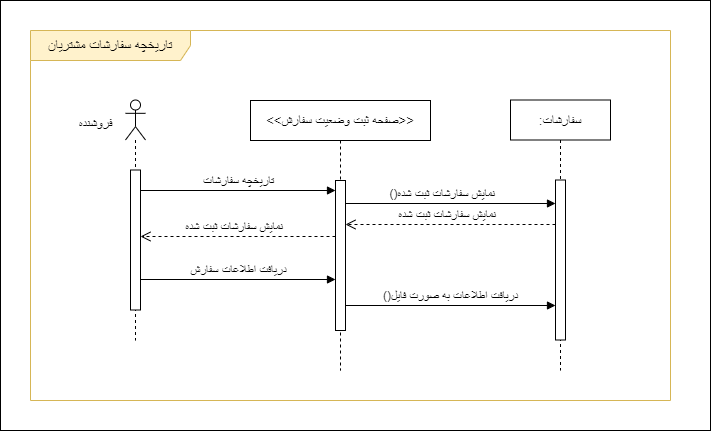

The diagram above was exported from draw.io. Its source (the exported page's mxGraphModel, read from the mxfile embedded in the PNG):
<mxGraphModel dx="1050" dy="541" grid="1" gridSize="10" guides="1" tooltips="1" connect="1" arrows="1" fold="1" page="1" pageScale="1" pageWidth="850" pageHeight="1100" math="0" shadow="0">
  <root>
    <mxCell id="K7ZgjCAxO3k_CbTknXwD-0" />
    <mxCell id="K7ZgjCAxO3k_CbTknXwD-1" parent="K7ZgjCAxO3k_CbTknXwD-0" />
    <mxCell id="0qSOxNOOuoEVg5HCxwGh-0" value="" style="rounded=0;whiteSpace=wrap;html=1;" parent="K7ZgjCAxO3k_CbTknXwD-1" vertex="1">
      <mxGeometry x="80" y="350" width="710" height="430" as="geometry" />
    </mxCell>
    <mxCell id="K7ZgjCAxO3k_CbTknXwD-2" value="&lt;font style=&quot;font-size: 14px;&quot;&gt;تاریخچه سفارشات مشتریان&lt;/font&gt;" style="shape=umlFrame;whiteSpace=wrap;html=1;pointerEvents=0;width=160;height=30;fillColor=#FFF2CC;strokeColor=#d6b656;" parent="K7ZgjCAxO3k_CbTknXwD-1" vertex="1">
      <mxGeometry x="110" y="380" width="640" height="370" as="geometry" />
    </mxCell>
    <mxCell id="K7ZgjCAxO3k_CbTknXwD-3" value="" style="shape=umlLifeline;perimeter=lifelinePerimeter;whiteSpace=wrap;html=1;container=1;dropTarget=0;collapsible=0;recursiveResize=0;outlineConnect=0;portConstraint=eastwest;newEdgeStyle={&quot;curved&quot;:0,&quot;rounded&quot;:0};participant=umlActor;size=40;" parent="K7ZgjCAxO3k_CbTknXwD-1" vertex="1">
      <mxGeometry x="205" y="449.5" width="20" height="240.5" as="geometry" />
    </mxCell>
    <mxCell id="K7ZgjCAxO3k_CbTknXwD-4" value="" style="html=1;points=[[0,0,0,0,5],[0,1,0,0,-5],[1,0,0,0,5],[1,1,0,0,-5]];perimeter=orthogonalPerimeter;outlineConnect=0;targetShapes=umlLifeline;portConstraint=eastwest;newEdgeStyle={&quot;curved&quot;:0,&quot;rounded&quot;:0};" parent="K7ZgjCAxO3k_CbTknXwD-3" vertex="1">
      <mxGeometry x="5" y="70" width="10" height="140" as="geometry" />
    </mxCell>
    <mxCell id="K7ZgjCAxO3k_CbTknXwD-5" value="&lt;font style=&quot;font-size: 13px;&quot;&gt;فروشنده&lt;br&gt;&lt;/font&gt;" style="text;html=1;align=center;verticalAlign=middle;resizable=0;points=[];autosize=1;strokeColor=none;fillColor=none;" parent="K7ZgjCAxO3k_CbTknXwD-1" vertex="1">
      <mxGeometry x="145" y="458" width="60" height="30" as="geometry" />
    </mxCell>
    <mxCell id="K7ZgjCAxO3k_CbTknXwD-6" value="&lt;font style=&quot;font-size: 13px;&quot;&gt;:سفارشات&lt;/font&gt;" style="shape=umlLifeline;perimeter=lifelinePerimeter;whiteSpace=wrap;html=1;container=1;dropTarget=0;collapsible=0;recursiveResize=0;outlineConnect=0;portConstraint=eastwest;newEdgeStyle={&quot;curved&quot;:0,&quot;rounded&quot;:0};" parent="K7ZgjCAxO3k_CbTknXwD-1" vertex="1">
      <mxGeometry x="590" y="449.5" width="100" height="270.5" as="geometry" />
    </mxCell>
    <mxCell id="K7ZgjCAxO3k_CbTknXwD-7" value="" style="html=1;points=[[0,0,0,0,5],[0,1,0,0,-5],[1,0,0,0,5],[1,1,0,0,-5]];perimeter=orthogonalPerimeter;outlineConnect=0;targetShapes=umlLifeline;portConstraint=eastwest;newEdgeStyle={&quot;curved&quot;:0,&quot;rounded&quot;:0};" parent="K7ZgjCAxO3k_CbTknXwD-6" vertex="1">
      <mxGeometry x="45" y="80" width="10" height="160" as="geometry" />
    </mxCell>
    <mxCell id="K7ZgjCAxO3k_CbTknXwD-8" value="&lt;font style=&quot;font-size: 12px;&quot;&gt;()نمایش سفارشات ثبت شده&amp;nbsp;&amp;nbsp;&lt;/font&gt;" style="html=1;verticalAlign=bottom;endArrow=block;curved=0;rounded=0;" parent="K7ZgjCAxO3k_CbTknXwD-1" edge="1">
      <mxGeometry x="-0.0023" width="80" relative="1" as="geometry">
        <mxPoint x="414.5" y="553" as="sourcePoint" />
        <mxPoint x="635.0000000000002" y="552.9999999999999" as="targetPoint" />
        <mxPoint as="offset" />
      </mxGeometry>
    </mxCell>
    <mxCell id="K7ZgjCAxO3k_CbTknXwD-9" value="&lt;font style=&quot;font-size: 12px;&quot;&gt;دریافت اطلاعات سفارش&lt;/font&gt;" style="html=1;verticalAlign=bottom;endArrow=block;curved=0;rounded=0;" parent="K7ZgjCAxO3k_CbTknXwD-1" edge="1">
      <mxGeometry width="80" relative="1" as="geometry">
        <mxPoint x="220" y="629" as="sourcePoint" />
        <mxPoint x="415" y="628.9999999999999" as="targetPoint" />
      </mxGeometry>
    </mxCell>
    <mxCell id="K7ZgjCAxO3k_CbTknXwD-10" value="&lt;font style=&quot;font-size: 13px;&quot;&gt;&amp;lt;&amp;lt;صفحه ثبت وضعیت سفارش&amp;gt;&amp;gt;&lt;/font&gt;" style="shape=umlLifeline;perimeter=lifelinePerimeter;whiteSpace=wrap;html=1;container=1;dropTarget=0;collapsible=0;recursiveResize=0;outlineConnect=0;portConstraint=eastwest;newEdgeStyle={&quot;curved&quot;:0,&quot;rounded&quot;:0};" parent="K7ZgjCAxO3k_CbTknXwD-1" vertex="1">
      <mxGeometry x="330" y="450" width="180" height="270" as="geometry" />
    </mxCell>
    <mxCell id="K7ZgjCAxO3k_CbTknXwD-11" value="" style="html=1;points=[[0,0,0,0,5],[0,1,0,0,-5],[1,0,0,0,5],[1,1,0,0,-5]];perimeter=orthogonalPerimeter;outlineConnect=0;targetShapes=umlLifeline;portConstraint=eastwest;newEdgeStyle={&quot;curved&quot;:0,&quot;rounded&quot;:0};" parent="K7ZgjCAxO3k_CbTknXwD-10" vertex="1">
      <mxGeometry x="85" y="80" width="10" height="150" as="geometry" />
    </mxCell>
    <mxCell id="K7ZgjCAxO3k_CbTknXwD-12" value="&lt;font style=&quot;font-size: 12px;&quot;&gt;نمایش سفارشات ثبت شده&amp;nbsp;&amp;nbsp;&lt;/font&gt;" style="html=1;verticalAlign=bottom;endArrow=open;dashed=1;endSize=8;curved=0;rounded=0;" parent="K7ZgjCAxO3k_CbTknXwD-1" target="K7ZgjCAxO3k_CbTknXwD-11" edge="1">
      <mxGeometry relative="1" as="geometry">
        <mxPoint x="635" y="574" as="sourcePoint" />
        <mxPoint x="430" y="574" as="targetPoint" />
      </mxGeometry>
    </mxCell>
    <mxCell id="K7ZgjCAxO3k_CbTknXwD-13" value="&lt;font style=&quot;font-size: 12px;&quot;&gt;نمایش سفارشات ثبت شده&amp;nbsp;&amp;nbsp;&lt;/font&gt;" style="html=1;verticalAlign=bottom;endArrow=open;dashed=1;endSize=8;curved=0;rounded=0;" parent="K7ZgjCAxO3k_CbTknXwD-1" edge="1">
      <mxGeometry relative="1" as="geometry">
        <mxPoint x="415" y="586" as="sourcePoint" />
        <mxPoint x="220" y="586" as="targetPoint" />
      </mxGeometry>
    </mxCell>
    <mxCell id="K7ZgjCAxO3k_CbTknXwD-14" value="&lt;font style=&quot;font-size: 12px;&quot;&gt;()دریافت اطلاعات به صورت فایل&lt;/font&gt;" style="html=1;verticalAlign=bottom;endArrow=block;curved=0;rounded=0;" parent="K7ZgjCAxO3k_CbTknXwD-1" edge="1">
      <mxGeometry width="80" relative="1" as="geometry">
        <mxPoint x="425" y="655" as="sourcePoint" />
        <mxPoint x="635" y="655" as="targetPoint" />
        <mxPoint as="offset" />
      </mxGeometry>
    </mxCell>
    <mxCell id="H36TZjlZRwdVlv4R8TnB-0" value="&lt;font style=&quot;font-size: 12px;&quot;&gt;تاریخچه سفارشات&lt;/font&gt;" style="html=1;verticalAlign=bottom;endArrow=block;curved=0;rounded=0;" parent="K7ZgjCAxO3k_CbTknXwD-1" edge="1">
      <mxGeometry width="80" relative="1" as="geometry">
        <mxPoint x="220" y="540" as="sourcePoint" />
        <mxPoint x="415" y="540" as="targetPoint" />
      </mxGeometry>
    </mxCell>
  </root>
</mxGraphModel>